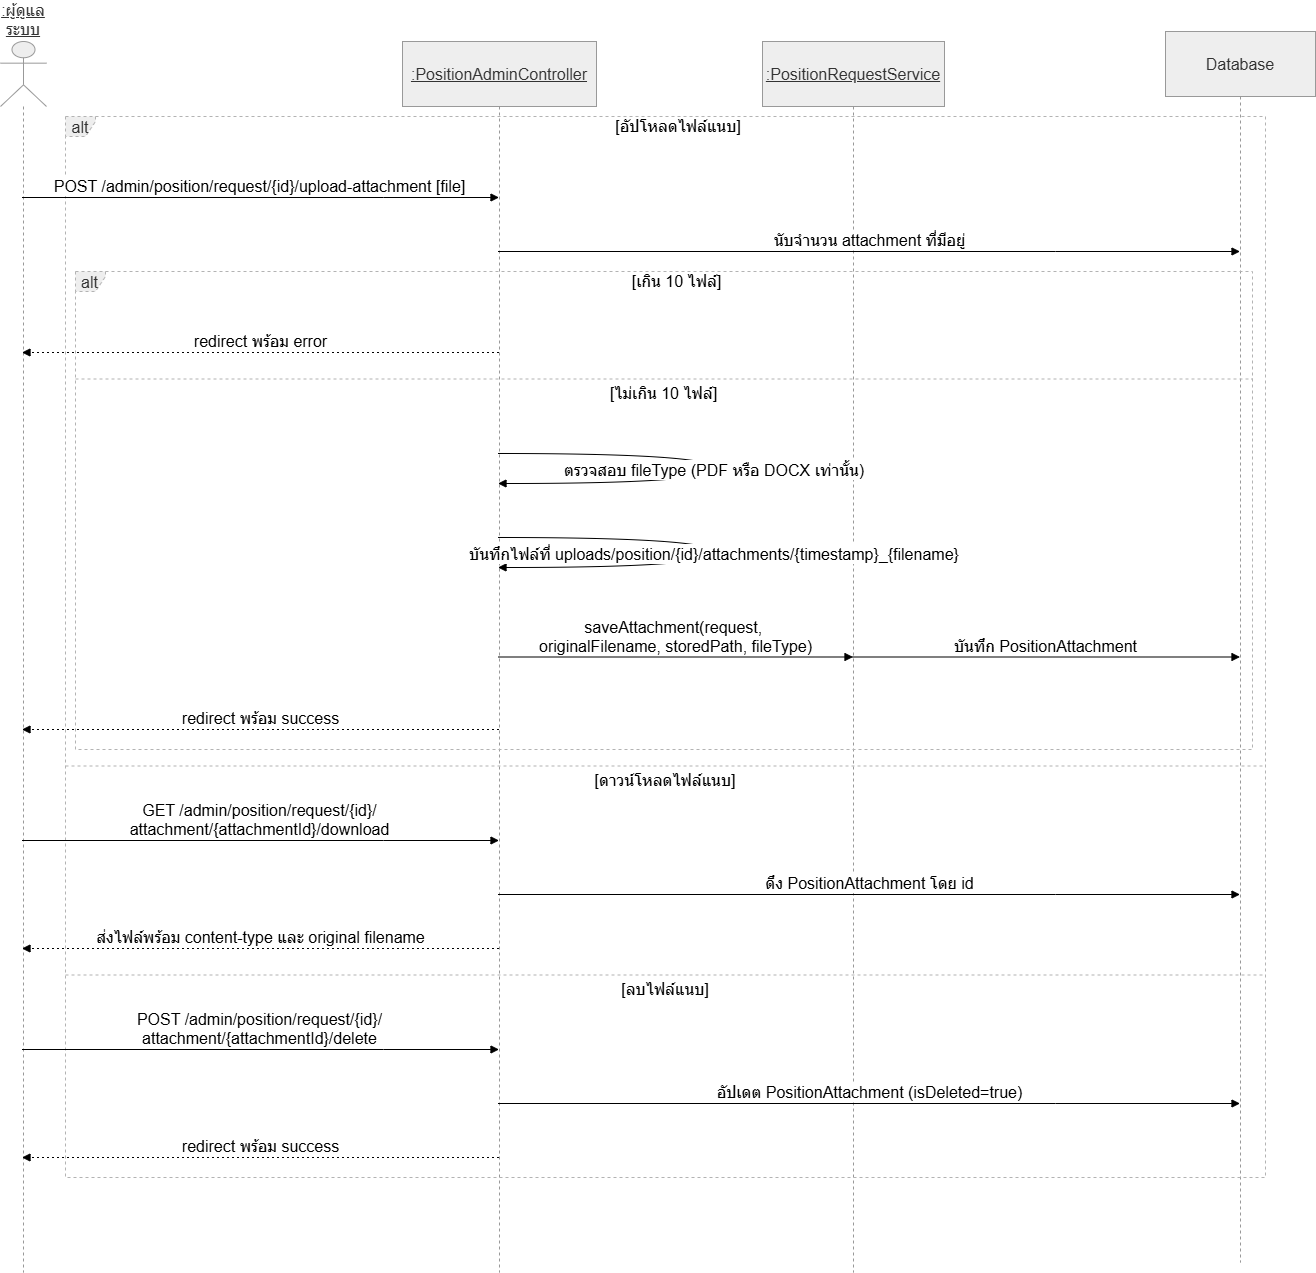

The diagram above was exported from draw.io. Its source (the exported page's mxGraphModel, read from the mxfile embedded in the PNG):
<mxGraphModel dx="2084" dy="1646" grid="0" gridSize="10" guides="1" tooltips="1" connect="1" arrows="1" fold="1" page="0" pageScale="1" pageWidth="850" pageHeight="1100" math="0" shadow="0">
  <root>
    <mxCell id="0" />
    <mxCell id="1" parent="0" />
    <mxCell id="2w-goYMiIPIY4zIFSlfx-1" parent="1" style="shape=umlLifeline;perimeter=lifelinePerimeter;whiteSpace=wrap;container=1;dropTarget=0;collapsible=0;recursiveResize=0;outlineConnect=0;portConstraint=eastwest;newEdgeStyle={&quot;edgeStyle&quot;:&quot;elbowEdgeStyle&quot;,&quot;elbow&quot;:&quot;vertical&quot;,&quot;curved&quot;:0,&quot;rounded&quot;:0};participant=umlActor;verticalAlign=bottom;labelPosition=center;verticalLabelPosition=top;align=center;size=65;fillColor=light-dark(#eeeeee,#1f2020);strokeColor=light-dark(#999999,#cccccc);fontColor=light-dark(#333333,#cccccc);fontSize=16;fontStyle=4" value=":ผู้ดูแลระบบ" vertex="1">
      <mxGeometry height="1231" width="46" x="9" y="20" as="geometry" />
    </mxCell>
    <mxCell id="2w-goYMiIPIY4zIFSlfx-2" parent="1" style="shape=umlLifeline;perimeter=lifelinePerimeter;whiteSpace=wrap;container=1;dropTarget=0;collapsible=0;recursiveResize=0;outlineConnect=0;portConstraint=eastwest;newEdgeStyle={&quot;edgeStyle&quot;:&quot;elbowEdgeStyle&quot;,&quot;elbow&quot;:&quot;vertical&quot;,&quot;curved&quot;:0,&quot;rounded&quot;:0};size=65;fillColor=light-dark(#eeeeee,#1f2020);strokeColor=light-dark(#999999,#cccccc);fontColor=light-dark(#333333,#cccccc);fontSize=16;fontStyle=4" value=":PositionAdminController" vertex="1">
      <mxGeometry height="1231" width="194" x="411" y="20" as="geometry" />
    </mxCell>
    <mxCell id="2w-goYMiIPIY4zIFSlfx-3" parent="1" style="shape=umlLifeline;perimeter=lifelinePerimeter;whiteSpace=wrap;container=1;dropTarget=0;collapsible=0;recursiveResize=0;outlineConnect=0;portConstraint=eastwest;newEdgeStyle={&quot;edgeStyle&quot;:&quot;elbowEdgeStyle&quot;,&quot;elbow&quot;:&quot;vertical&quot;,&quot;curved&quot;:0,&quot;rounded&quot;:0};size=65;fillColor=light-dark(#eeeeee,#1f2020);strokeColor=light-dark(#999999,#cccccc);fontColor=light-dark(#333333,#cccccc);fontSize=16;fontStyle=4" value=":PositionRequestService" vertex="1">
      <mxGeometry height="1231" width="182" x="771" y="20" as="geometry" />
    </mxCell>
    <mxCell id="2w-goYMiIPIY4zIFSlfx-4" parent="1" style="shape=umlLifeline;perimeter=lifelinePerimeter;whiteSpace=wrap;container=1;dropTarget=0;collapsible=0;recursiveResize=0;outlineConnect=0;portConstraint=eastwest;newEdgeStyle={&quot;edgeStyle&quot;:&quot;elbowEdgeStyle&quot;,&quot;elbow&quot;:&quot;vertical&quot;,&quot;curved&quot;:0,&quot;rounded&quot;:0};size=65;fillColor=light-dark(#eeeeee,#1f2020);strokeColor=light-dark(#999999,#cccccc);fontColor=light-dark(#333333,#cccccc);fontSize=16;" value="Database" vertex="1">
      <mxGeometry height="1231" width="150" x="1174" y="10" as="geometry" />
    </mxCell>
    <mxCell id="2w-goYMiIPIY4zIFSlfx-5" parent="1" style="shape=umlFrame;dashed=1;pointerEvents=0;dropTarget=0;strokeColor=#B3B3B3;height=20;width=30;fillColor=light-dark(#eeeeee,#1f2020);fontColor=light-dark(#333333,#cccccc);fontSize=16;" value="alt" vertex="1">
      <mxGeometry height="478" width="1177" x="84" y="250" as="geometry" />
    </mxCell>
    <mxCell id="2w-goYMiIPIY4zIFSlfx-6" parent="2w-goYMiIPIY4zIFSlfx-5" style="text;strokeColor=none;fillColor=none;align=center;verticalAlign=middle;whiteSpace=wrap;fontSize=16;" value="[เกิน 10 ไฟล์]" vertex="1">
      <mxGeometry height="20" width="1151.1318681318683" x="25.86813186813187" as="geometry" />
    </mxCell>
    <mxCell id="2w-goYMiIPIY4zIFSlfx-7" parent="2w-goYMiIPIY4zIFSlfx-5" style="shape=line;dashed=1;whiteSpace=wrap;verticalAlign=top;labelPosition=center;verticalLabelPosition=middle;align=center;strokeColor=#B3B3B3;fontSize=16;" value="[ไม่เกิน 10 ไฟล์]" vertex="1">
      <mxGeometry height="3" width="1177" y="106" as="geometry" />
    </mxCell>
    <mxCell id="2w-goYMiIPIY4zIFSlfx-8" parent="1" style="shape=umlFrame;dashed=1;pointerEvents=0;dropTarget=0;strokeColor=#B3B3B3;height=20;width=30;fillColor=light-dark(#eeeeee,#1f2020);fontColor=light-dark(#333333,#cccccc);fontSize=16;" value="alt" vertex="1">
      <mxGeometry height="1061" width="1200" x="74" y="95" as="geometry" />
    </mxCell>
    <mxCell id="2w-goYMiIPIY4zIFSlfx-9" parent="2w-goYMiIPIY4zIFSlfx-8" style="text;strokeColor=none;fillColor=none;align=center;verticalAlign=middle;whiteSpace=wrap;fontSize=16;" value="[อัปโหลดไฟล์แนบ]" vertex="1">
      <mxGeometry height="20" width="1174.0072202166066" x="25.9927797833935" as="geometry" />
    </mxCell>
    <mxCell id="2w-goYMiIPIY4zIFSlfx-10" parent="2w-goYMiIPIY4zIFSlfx-8" style="shape=line;dashed=1;whiteSpace=wrap;verticalAlign=top;labelPosition=center;verticalLabelPosition=middle;align=center;strokeColor=#B3B3B3;fontSize=16;" value="[ดาวน์โหลดไฟล์แนบ]" vertex="1">
      <mxGeometry height="3" width="1200" y="648" as="geometry" />
    </mxCell>
    <mxCell id="2w-goYMiIPIY4zIFSlfx-11" parent="2w-goYMiIPIY4zIFSlfx-8" style="shape=line;dashed=1;whiteSpace=wrap;verticalAlign=top;labelPosition=center;verticalLabelPosition=middle;align=center;strokeColor=#B3B3B3;fontSize=16;" value="[ลบไฟล์แนบ]" vertex="1">
      <mxGeometry height="3" width="1200" y="857" as="geometry" />
    </mxCell>
    <mxCell id="2w-goYMiIPIY4zIFSlfx-12" edge="1" parent="1" source="2w-goYMiIPIY4zIFSlfx-1" style="verticalAlign=bottom;edgeStyle=elbowEdgeStyle;elbow=vertical;curved=0;rounded=0;endArrow=block;fontSize=16;" target="2w-goYMiIPIY4zIFSlfx-2" value="POST /admin/position/request/{id}/upload-attachment [file]">
      <mxGeometry relative="1" as="geometry">
        <Array as="points">
          <mxPoint x="392" y="176" />
        </Array>
      </mxGeometry>
    </mxCell>
    <mxCell id="2w-goYMiIPIY4zIFSlfx-13" edge="1" parent="1" source="2w-goYMiIPIY4zIFSlfx-2" style="verticalAlign=bottom;edgeStyle=elbowEdgeStyle;elbow=vertical;curved=0;rounded=0;endArrow=block;fontSize=16;" target="2w-goYMiIPIY4zIFSlfx-4" value="นับจำนวน attachment ที่มีอยู่">
      <mxGeometry relative="1" as="geometry">
        <Array as="points">
          <mxPoint x="1064" y="230" />
        </Array>
      </mxGeometry>
    </mxCell>
    <mxCell id="2w-goYMiIPIY4zIFSlfx-14" edge="1" parent="1" source="2w-goYMiIPIY4zIFSlfx-2" style="verticalAlign=bottom;edgeStyle=elbowEdgeStyle;elbow=vertical;curved=0;rounded=0;dashed=1;dashPattern=2 3;endArrow=block;fontSize=16;" target="2w-goYMiIPIY4zIFSlfx-1" value="redirect พร้อม error">
      <mxGeometry relative="1" as="geometry">
        <Array as="points">
          <mxPoint x="395" y="331" />
        </Array>
      </mxGeometry>
    </mxCell>
    <mxCell id="2w-goYMiIPIY4zIFSlfx-15" edge="1" parent="1" source="2w-goYMiIPIY4zIFSlfx-2" style="curved=1;endArrow=block;rounded=0;fontSize=16;" target="2w-goYMiIPIY4zIFSlfx-2" value="ตรวจสอบ fileType (PDF หรือ DOCX เท่านั้น)">
      <mxGeometry relative="1" as="geometry">
        <Array as="points">
          <mxPoint x="723" y="432" />
          <mxPoint x="723" y="462" />
        </Array>
      </mxGeometry>
    </mxCell>
    <mxCell id="2w-goYMiIPIY4zIFSlfx-16" edge="1" parent="1" source="2w-goYMiIPIY4zIFSlfx-2" style="curved=1;endArrow=block;rounded=0;fontSize=16;" target="2w-goYMiIPIY4zIFSlfx-2" value="บันทึกไฟล์ที่ uploads/position/{id}/attachments/{timestamp}_{filename}">
      <mxGeometry relative="1" as="geometry">
        <Array as="points">
          <mxPoint x="723" y="516" />
          <mxPoint x="723" y="546" />
        </Array>
      </mxGeometry>
    </mxCell>
    <mxCell id="2w-goYMiIPIY4zIFSlfx-17" edge="1" parent="1" source="2w-goYMiIPIY4zIFSlfx-2" style="verticalAlign=bottom;edgeStyle=elbowEdgeStyle;elbow=vertical;curved=0;rounded=0;endArrow=block;fontSize=16;" target="2w-goYMiIPIY4zIFSlfx-3" value="saveAttachment(request, &#10;originalFilename, storedPath, fileType)">
      <mxGeometry relative="1" as="geometry">
        <Array as="points">
          <mxPoint x="939" y="600" />
        </Array>
      </mxGeometry>
    </mxCell>
    <mxCell id="2w-goYMiIPIY4zIFSlfx-18" edge="1" parent="1" source="2w-goYMiIPIY4zIFSlfx-3" style="verticalAlign=bottom;edgeStyle=elbowEdgeStyle;elbow=vertical;curved=0;rounded=0;endArrow=block;fontSize=16;" target="2w-goYMiIPIY4zIFSlfx-4" value="บันทึก PositionAttachment">
      <mxGeometry relative="1" as="geometry">
        <Array as="points">
          <mxPoint x="1322" y="654" />
        </Array>
      </mxGeometry>
    </mxCell>
    <mxCell id="2w-goYMiIPIY4zIFSlfx-19" edge="1" parent="1" source="2w-goYMiIPIY4zIFSlfx-2" style="verticalAlign=bottom;edgeStyle=elbowEdgeStyle;elbow=vertical;curved=0;rounded=0;dashed=1;dashPattern=2 3;endArrow=block;fontSize=16;" target="2w-goYMiIPIY4zIFSlfx-1" value="redirect พร้อม success">
      <mxGeometry relative="1" as="geometry">
        <Array as="points">
          <mxPoint x="395" y="708" />
        </Array>
      </mxGeometry>
    </mxCell>
    <mxCell id="2w-goYMiIPIY4zIFSlfx-20" edge="1" parent="1" source="2w-goYMiIPIY4zIFSlfx-1" style="verticalAlign=bottom;edgeStyle=elbowEdgeStyle;elbow=vertical;curved=0;rounded=0;endArrow=block;fontSize=16;" target="2w-goYMiIPIY4zIFSlfx-2" value="GET /admin/position/request/{id}/&#10;attachment/{attachmentId}/download">
      <mxGeometry relative="1" as="geometry">
        <Array as="points">
          <mxPoint x="392" y="819" />
        </Array>
      </mxGeometry>
    </mxCell>
    <mxCell id="2w-goYMiIPIY4zIFSlfx-21" edge="1" parent="1" source="2w-goYMiIPIY4zIFSlfx-2" style="verticalAlign=bottom;edgeStyle=elbowEdgeStyle;elbow=vertical;curved=0;rounded=0;endArrow=block;fontSize=16;" target="2w-goYMiIPIY4zIFSlfx-4" value="ดึง PositionAttachment โดย id">
      <mxGeometry relative="1" as="geometry">
        <Array as="points">
          <mxPoint x="1064" y="873" />
        </Array>
      </mxGeometry>
    </mxCell>
    <mxCell id="2w-goYMiIPIY4zIFSlfx-22" edge="1" parent="1" source="2w-goYMiIPIY4zIFSlfx-2" style="verticalAlign=bottom;edgeStyle=elbowEdgeStyle;elbow=vertical;curved=0;rounded=0;dashed=1;dashPattern=2 3;endArrow=block;fontSize=16;" target="2w-goYMiIPIY4zIFSlfx-1" value="ส่งไฟล์พร้อม content-type และ original filename">
      <mxGeometry relative="1" as="geometry">
        <Array as="points">
          <mxPoint x="395" y="927" />
        </Array>
      </mxGeometry>
    </mxCell>
    <mxCell id="2w-goYMiIPIY4zIFSlfx-23" edge="1" parent="1" source="2w-goYMiIPIY4zIFSlfx-1" style="verticalAlign=bottom;edgeStyle=elbowEdgeStyle;elbow=vertical;curved=0;rounded=0;endArrow=block;fontSize=16;" target="2w-goYMiIPIY4zIFSlfx-2" value="POST /admin/position/request/{id}/&#10;attachment/{attachmentId}/delete">
      <mxGeometry relative="1" as="geometry">
        <Array as="points">
          <mxPoint x="392" y="1028" />
        </Array>
      </mxGeometry>
    </mxCell>
    <mxCell id="2w-goYMiIPIY4zIFSlfx-24" edge="1" parent="1" source="2w-goYMiIPIY4zIFSlfx-2" style="verticalAlign=bottom;edgeStyle=elbowEdgeStyle;elbow=vertical;curved=0;rounded=0;endArrow=block;fontSize=16;" target="2w-goYMiIPIY4zIFSlfx-4" value="อัปเดต PositionAttachment (isDeleted=true)">
      <mxGeometry relative="1" as="geometry">
        <Array as="points">
          <mxPoint x="1064" y="1082" />
        </Array>
      </mxGeometry>
    </mxCell>
    <mxCell id="2w-goYMiIPIY4zIFSlfx-25" edge="1" parent="1" source="2w-goYMiIPIY4zIFSlfx-2" style="verticalAlign=bottom;edgeStyle=elbowEdgeStyle;elbow=vertical;curved=0;rounded=0;dashed=1;dashPattern=2 3;endArrow=block;fontSize=16;" target="2w-goYMiIPIY4zIFSlfx-1" value="redirect พร้อม success">
      <mxGeometry relative="1" as="geometry">
        <Array as="points">
          <mxPoint x="395" y="1136" />
        </Array>
      </mxGeometry>
    </mxCell>
  </root>
</mxGraphModel>